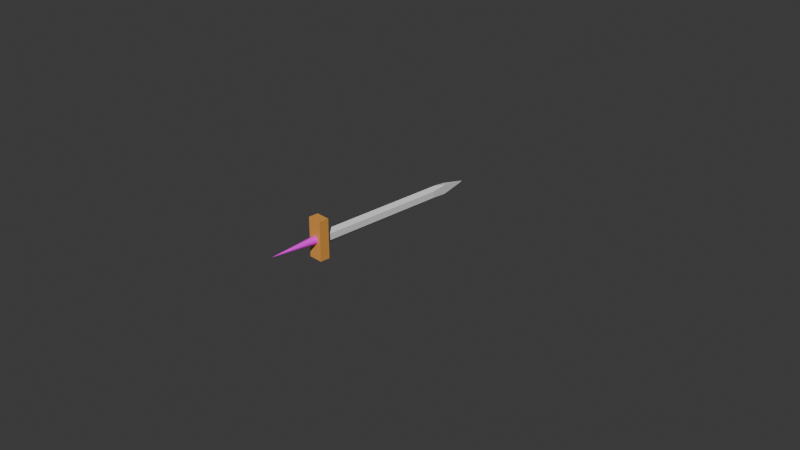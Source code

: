 # Source: Untitled.blend  (saved by Blender 5.1.30; exported with 4.5.12 LTS)
import bpy
from mathutils import Matrix  # noqa: F401  (used for matrix-valued properties, if any)

bpy.ops.wm.read_factory_settings(use_empty=True)
scene = bpy.context.scene
scene.name = 'Scene'

# ---- collections
col_collection = bpy.data.collections.new('Collection'); scene.collection.children.link(col_collection)

# ---- images (referenced by path relative to the original .blend; pixels are not part of the script)
import os
ASSET_DIR = os.environ.get("B2B_ASSET_DIR", "")  # directory of the original .blend (textures are referenced by path, not embedded)
HERE = os.path.dirname(os.path.abspath(__file__))  # packed textures are extracted next to this script under _unpacked/

def load_image(name, relpath, width, height, colorspace="sRGB"):
    """Load a texture the original file referenced (path relative to the .blend, or extracted next to this script)."""
    p = next((c for c in (os.path.join(HERE, relpath), os.path.join(ASSET_DIR, relpath)) if relpath and os.path.exists(c)), "")
    if p:
        img = bpy.data.images.load(p, check_existing=True)
        img.name = name
    else:  # same state as the original file: an image datablock whose file is absent (Cycles renders it pink)
        img = bpy.data.images.new(name, width, height)
        img.source = "FILE"
        img.filepath = "//" + (relpath or name)
    img.colorspace_settings.name = colorspace
    return img
img_cube_001_base_color = load_image('Cube.001 Base Color', '_unpacked/Cube.e41b7c24.png', 1024, 1024, 'sRGB')
img_cone_base_color = load_image('Cone Base Color', '', 1024, 1024, 'sRGB')
img_material_001_base_color = load_image('Material.001 Base Color', '_unpacked/Material.65b886a1.png', 1024, 1024, 'sRGB')

# ---- materials (node trees are filled in below, after node groups)
mat_material_002 = bpy.data.materials.new('Material.002')
mat_material = bpy.data.materials.new('Material')
mat_material.alpha_threshold = 0.0
mat_material.use_backface_culling_lightprobe_volume = False
mat_material.roughness = 0.5
mat_material.line_color = (0.0, 0.0, 0.0, 1.0)
mat_material_001 = bpy.data.materials.new('Material.001')

# ---- material node trees
mat_material_002.use_nodes = True; mat_material_002.node_tree.nodes.clear()
_N = mat_material_002.node_tree.nodes; _L = mat_material_002.node_tree.links
n0 = _N.new('ShaderNodeBsdfPrincipled'); n0.name = 'Principled BSDF'; n0.location = (-200, 100)
n1 = _N.new('ShaderNodeOutputMaterial'); n1.name = 'Material Output'; n1.location = (200, 100)
n2 = _N.new('ShaderNodeTexImage'); n2.name = 'Image Texture'; n2.location = (-490, 75)
n2.image = img_cube_001_base_color
_L.new(n0.outputs[0], n1.inputs[0])
_L.new(n2.outputs[0], n0.inputs[0])
n1.is_active_output = True
mat_material.use_nodes = True; mat_material.node_tree.nodes.clear()
_N = mat_material.node_tree.nodes; _L = mat_material.node_tree.links
n0 = _N.new('ShaderNodeOutputMaterial'); n0.name = 'Material Output'; n0.location = (200, 100)
n1 = _N.new('ShaderNodeBsdfPrincipled'); n1.name = 'Principled BSDF'; n1.location = (-200, 100)
_L.new(n1.outputs[0], n0.inputs[0])
n0.is_active_output = True
mat_material_001.use_nodes = True; mat_material_001.node_tree.nodes.clear()
_N = mat_material_001.node_tree.nodes; _L = mat_material_001.node_tree.links
n0 = _N.new('ShaderNodeBsdfPrincipled'); n0.name = 'Principled BSDF'; n0.location = (-200, 100)
n1 = _N.new('ShaderNodeOutputMaterial'); n1.name = 'Material Output'; n1.location = (200, 100)
n2 = _N.new('ShaderNodeTexImage'); n2.name = 'Image Texture'; n2.location = (-490, 75)
n2.image = img_cone_base_color
n3 = _N.new('ShaderNodeTexImage'); n3.name = 'Image Texture.001'; n3.location = (0, 0)
n3.image = img_material_001_base_color
_L.new(n0.outputs[0], n1.inputs[0])
_L.new(n2.outputs[0], n0.inputs[0])
n1.is_active_output = True

# ---- world
world_world = bpy.data.worlds.new('World'); scene.world = world_world
world_world.use_nodes = True; world_world.node_tree.nodes.clear()
_N = world_world.node_tree.nodes; _L = world_world.node_tree.links
n0 = _N.new('ShaderNodeOutputWorld'); n0.name = 'World Output'; n0.location = (200, 100)
n1 = _N.new('ShaderNodeBackground'); n1.name = 'Background'; n1.location = (-200, 100)
n1.inputs[0].default_value = (0.05088, 0.05088, 0.05088, 1.0)
_L.new(n1.outputs[0], n0.inputs[0])
n0.is_active_output = True
world_world.color = (0.05088, 0.05088, 0.05088)
world_world.sun_shadow_jitter_overblur = 0.0

# ---- cameras
cam_camera = bpy.data.cameras.new('Camera')
cam_camera.clip_end = 100.0
cam_camera.ortho_scale = 7.314

# ---- meshes
me_cube_001 = bpy.data.meshes.new('Cube.001')
me_cube_001.from_pydata([(0.5762, 0.8934, -0.9544), (0.5762, 0.9196, -0.9544), (0.5762, 0.8934, -0.9079), (0.5762, 0.8934, -0.8127), (0.5762, 0.8934, -0.7988), (0.5762, 1.0, -0.9544), (0.5762, 0.9941, -0.7988), (0.5762, 1.0, -0.7988), (0.8407, 0.8934, -0.9544), (1.0, 0.8934, -0.9544), (1.0, 0.8934, -0.9004), (0.8063, 0.8934, -0.7988), (1.0, 0.8934, -0.7988), (1.0, 0.9536, -0.9544), (1.0, 1.0, -0.9544), (1.0, 1.0, -0.7988), (0.8354, 0.9605, -0.916), (0.8743, 0.9605, -0.8771), (0.8743, 0.9673, -0.8771), (0.7669, 0.9605, -0.916), (0.7669, 1.711, -0.916), (0.8354, 1.934, -0.916), (0.846, 2.653, -0.9054), (0.8354, 2.532, -0.916), (0.8295, 2.532, -0.916), (0.822, 2.532, -0.916), (0.8277, 2.757, -0.8964), (0.8651, 2.544, -0.8863), (0.8743, 2.492, -0.8771), (0.8017, 2.904, -0.8835), (0.8012, 2.907, -0.8805), (0.7669, 2.532, -0.916), (0.7644, 2.561, -0.9135), (0.77, 2.746, -0.8972), (0.7554, 2.664, -0.9045), (0.7977, 2.904, -0.8835), (0.7982, 2.907, -0.8805), (0.8743, 0.9605, -0.8754), (0.8743, 0.9638, -0.8754), (0.8743, 1.068, -0.8754), (0.8357, 0.9605, -0.8368), (0.8357, 1.03, -0.8368), (0.8357, 1.41, -0.8368), (0.7265, 0.9605, -0.8756), (0.7265, 1.874, -0.8756), (0.7653, 0.9605, -0.8368), (0.7653, 1.475, -0.8368), (0.8743, 2.492, -0.8754), (0.8673, 2.531, -0.8684), (0.8083, 2.867, -0.8734), (0.8295, 2.746, -0.8629), (0.8511, 2.624, -0.8522), (0.8357, 2.448, -0.8368), (0.7912, 2.867, -0.8734), (0.7265, 2.5, -0.8756), (0.7308, 2.524, -0.8713), (0.7392, 2.572, -0.8629), (0.7588, 2.683, -0.8574), (0.7653, 2.119, -0.8368), (0.7653, 2.448, -0.8368), (0.7494, 2.63, -0.8527), (0.7608, 2.5, -0.8413), (0.7468, 0.9794, -0.8801), (0.7478, 0.9794, -0.8704), (0.7506, 0.9794, -0.861), (0.7553, 0.9794, -0.8523), (0.7615, 0.9794, -0.8448), (0.7691, 0.9794, -0.8385), (0.7777, 0.9794, -0.8339), (0.7871, 0.9794, -0.8311), (0.7968, 0.9794, -0.8301), (0.8066, 0.9794, -0.8311), (0.816, 0.9794, -0.8339), (0.8246, 0.9794, -0.8385), (0.8322, 0.9794, -0.8448), (0.8384, 0.9794, -0.8523), (0.843, 0.9794, -0.861), (0.8459, 0.9794, -0.8704), (0.8468, 0.9794, -0.8801), (0.8459, 0.9794, -0.8899), (0.843, 0.9794, -0.8992), (0.8384, 0.9794, -0.9079), (0.8322, 0.9794, -0.9155), (0.8246, 0.9794, -0.9217), (0.816, 0.9794, -0.9263), (0.8066, 0.9794, -0.9292), (0.7968, 0.9794, -0.9301), (0.7871, 0.9794, -0.9292), (0.7777, 0.9794, -0.9263), (0.7691, 0.9794, -0.9217), (0.7615, 0.9794, -0.9155), (0.7553, 0.9794, -0.9079), (0.7506, 0.9794, -0.8992), (0.7478, 0.9794, -0.8899), (0.7968, 0.3794, -0.8801)], [], [(5, 7, 15, 14), (9, 13, 14, 15, 12, 10), (1, 2, 3, 4, 6, 7, 5), (1, 0, 2), (13, 8, 0, 1, 5, 14), (13, 9, 8), (7, 6, 11, 12, 15), (6, 4, 11), (4, 3, 10, 12, 11), (2, 0, 8, 9, 10, 3), (16, 17, 37, 40, 45, 43, 19), (18, 28, 47, 39, 38), (17, 18, 38, 37), (27, 21, 23, 22), (18, 17, 16, 21, 27, 28), (54, 34, 32, 44), (31, 20, 19, 43, 44, 32), (42, 39, 47, 48, 51, 52), (37, 38, 39, 42, 41, 40), (56, 58, 59, 61, 60), (44, 43, 45, 46, 58, 56, 55, 54), (41, 42, 52, 59, 58, 46), (40, 41, 46, 45), (20, 31, 25), (21, 16, 19, 20, 25, 24, 23), (30, 29, 35, 36), (26, 29, 30, 49, 50, 51, 48), (22, 26, 48, 47, 28, 27), (56, 60, 57, 55), (36, 35, 33, 34, 54, 55, 57, 53), (30, 36, 53, 49), (51, 50, 61, 59, 52), (49, 53, 57, 60, 61, 50), (29, 26, 22, 23, 24, 33, 35), (24, 25, 31, 32, 34, 33), (62, 94, 63), (63, 94, 64), (64, 94, 65), (65, 94, 66), (66, 94, 67), (67, 94, 68), (68, 94, 69), (69, 94, 70), (70, 94, 71), (71, 94, 72), (72, 94, 73), (73, 94, 74), (74, 94, 75), (75, 94, 76), (76, 94, 77), (77, 94, 78), (78, 94, 79), (79, 94, 80), (80, 94, 81), (81, 94, 82), (82, 94, 83), (83, 94, 84), (84, 94, 85), (85, 94, 86), (86, 94, 87), (87, 94, 88), (88, 94, 89), (89, 94, 90), (90, 94, 91), (91, 94, 92), (62, 63, 64, 65, 66, 67, 68, 69, 70, 71, 72, 73, 74, 75, 76, 77, 78, 79, 80, 81, 82, 83, 84, 85, 86, 87, 88, 89, 90, 91, 92, 93), (92, 94, 93), (93, 94, 62)])
me_cube_001.polygons.foreach_set('material_index', [0, 0, 0, 0, 0, 0, 0, 0, 0, 0, 1, 1, 1, 1, 1, 1, 1, 1, 1, 1, 1, 1, 1, 1, 1, 1, 1, 1, 1, 1, 1, 1, 1, 1, 1, 2, 2, 2, 2, 2, 2, 2, 2, 2, 2, 2, 2, 2, 2, 2, 2, 2, 2, 2, 2, 2, 2, 2, 2, 2, 2, 2, 2, 2, 2, 2, 2, 2])
_uv = me_cube_001.uv_layers.new(name='UVMap')
_uv.uv.foreach_set('vector', [0.3807, 0.447, 0.4002, 0.447, 0.4002, 0.5, 0.3807, 0.5, 0.3807, 0.5133, 0.3807, 0.5058, 0.3807, 0.5, 0.4002, 0.5, 0.4002, 0.5133, 0.3874, 0.5133, 0.0, 0.0, 0.0, 0.0, 0.0, 0.0, 0.0, 0.0, 0.0, 0.0, 0.0, 0.0, 0.0, 0.0, 0.0, 0.0, 0.0, 0.0, 0.0, 0.0, 0.0, 0.0, 0.0, 0.0, 0.0, 0.0, 0.0, 0.0, 0.0, 0.0, 0.0, 0.0, 0.0, 0.0, 0.0, 0.0, 0.0, 0.0, 0.0, 0.0, 0.0, 0.0, 0.0, 0.0, 0.0, 0.0, 0.0, 0.0, 0.0, 0.0, 0.0, 0.0, 0.0, 0.0, 0.0, 0.0, 0.0, 0.0, 0.0, 0.0, 0.0, 0.0, 0.0, 0.0, 0.0, 0.0, 0.0, 0.0, 0.0, 0.0, 0.0, 0.0, 0.0, 0.0, 0.0, 0.0, 0.5055, 0.885, 0.5007, 0.8801, 0.5007, 0.8799, 0.5055, 0.8751, 0.5143, 0.8751, 0.5191, 0.8799, 0.5141, 0.885, 0.0, 0.0, 0.0, 0.0, 0.0, 0.0, 0.0, 0.0, 0.0, 0.0, 0.0, 0.0, 0.0, 0.0, 0.0, 0.0, 0.0, 0.0, 0.0, 0.0, 0.0, 0.0, 0.0, 0.0, 0.0, 0.0, 0.0, 0.0, 0.0, 0.0, 0.0, 0.0, 0.0, 0.0, 0.0, 0.0, 0.0, 0.0, 0.0, 0.0, 0.0, 0.0, 0.0, 0.0, 0.0, 0.0, 0.0, 0.0, 0.0, 0.0, 0.0, 0.0, 0.0, 0.0, 0.0, 0.0, 0.0, 0.0, 0.0, 0.0, 0.0, 0.0, 0.0, 0.0, 0.0, 0.0, 0.0, 0.0, 0.0, 0.0, 0.0, 0.0, 0.0, 0.0, 0.0, 0.0, 0.0, 0.0, 0.0, 0.0, 0.0, 0.0, 0.0, 0.0, 0.0, 0.0, 0.0, 0.0, 0.0, 0.0, 0.0, 0.0, 0.0, 0.0, 0.0, 0.0, 0.0, 0.0, 0.0, 0.0, 0.0, 0.0, 0.0, 0.0, 0.0, 0.0, 0.0, 0.0, 0.0, 0.0, 0.0, 0.0, 0.0, 0.0, 0.0, 0.0, 0.0, 0.0, 0.0, 0.0, 0.0, 0.0, 0.0, 0.0, 0.0, 0.0, 0.0, 0.0, 0.0, 0.0, 0.0, 0.0, 0.0, 0.0, 0.0, 0.0, 0.0, 0.0, 0.0, 0.0, 0.0, 0.0, 0.0, 0.0, 0.0, 0.0, 0.0, 0.0, 0.0, 0.0, 0.0, 0.0, 0.0, 0.0, 0.0, 0.0, 0.0, 0.0, 0.0, 0.0, 0.0, 0.0, 0.0, 0.0, 0.0, 0.0, 0.0, 0.0, 0.0, 0.0, 0.0, 0.0, 0.0, 0.0, 0.0, 0.0, 0.0, 0.0, 0.0, 0.0, 0.0, 0.0, 0.0, 0.0, 0.0, 0.0, 0.0, 0.0, 0.0, 0.0, 0.0, 0.0, 0.0, 0.0, 0.0, 0.0, 0.0, 0.0, 0.0, 0.0, 0.0, 0.0, 0.0, 0.0, 0.0, 0.0, 0.0, 0.0, 0.0, 0.0, 0.0, 0.0, 0.0, 0.0, 0.0, 0.0, 0.0, 0.0, 0.0, 0.0, 0.0, 0.0, 0.0, 0.0, 0.0, 0.0, 0.0, 0.0, 0.0, 0.0, 0.0, 0.0, 0.0, 0.0, 0.0, 0.0, 0.0, 0.0, 0.0, 0.0, 0.0, 0.0, 0.0, 0.0, 0.0, 0.0, 0.0, 0.0, 0.0, 0.0, 0.0, 0.0, 0.0, 0.0, 0.0, 0.0, 0.0, 0.0, 0.0, 0.0, 0.0, 0.0, 0.25, 0.49, 0.25, 0.25, 0.2968, 0.4854, 0.2968, 0.4854, 0.25, 0.25, 0.3418, 0.4717, 0.3418, 0.4717, 0.25, 0.25, 0.3833, 0.4496, 0.3833, 0.4496, 0.25, 0.25, 0.4197, 0.4197, 0.4197, 0.4197, 0.25, 0.25, 0.4496, 0.3833, 0.4496, 0.3833, 0.25, 0.25, 0.4717, 0.3418, 0.4717, 0.3418, 0.25, 0.25, 0.4854, 0.2968, 0.4854, 0.2968, 0.25, 0.25, 0.49, 0.25, 0.49, 0.25, 0.25, 0.25, 0.4854, 0.2032, 0.4854, 0.2032, 0.25, 0.25, 0.4717, 0.1582, 0.4717, 0.1582, 0.25, 0.25, 0.4496, 0.1167, 0.4496, 0.1167, 0.25, 0.25, 0.4197, 0.08029, 0.4197, 0.08029, 0.25, 0.25, 0.3833, 0.05045, 0.3833, 0.05045, 0.25, 0.25, 0.3418, 0.02827, 0.3418, 0.02827, 0.25, 0.25, 0.2968, 0.01461, 0.2968, 0.01461, 0.25, 0.25, 0.25, 0.01, 0.25, 0.01, 0.25, 0.25, 0.2032, 0.01461, 0.2032, 0.01461, 0.25, 0.25, 0.1582, 0.02827, 0.1582, 0.02827, 0.25, 0.25, 0.1167, 0.05045, 0.1167, 0.05045, 0.25, 0.25, 0.08029, 0.08029, 0.08029, 0.08029, 0.25, 0.25, 0.05045, 0.1167, 0.05045, 0.1167, 0.25, 0.25, 0.02827, 0.1582, 0.02827, 0.1582, 0.25, 0.25, 0.01461, 0.2032, 0.01461, 0.2032, 0.25, 0.25, 0.01, 0.25, 0.01, 0.25, 0.25, 0.25, 0.01461, 0.2968, 0.01461, 0.2968, 0.25, 0.25, 0.02827, 0.3418, 0.02827, 0.3418, 0.25, 0.25, 0.05045, 0.3833, 0.05045, 0.3833, 0.25, 0.25, 0.08029, 0.4197, 0.08029, 0.4197, 0.25, 0.25, 0.1167, 0.4496, 0.1167, 0.4496, 0.25, 0.25, 0.1582, 0.4717, 0.75, 0.49, 0.7968, 0.4854, 0.8418, 0.4717, 0.8833, 0.4496, 0.9197, 0.4197, 0.9496, 0.3833, 0.9717, 0.3418, 0.9854, 0.2968, 0.99, 0.25, 0.9854, 0.2032, 0.9717, 0.1582, 0.9496, 0.1167, 0.9197, 0.08029, 0.8833, 0.05045, 0.8418, 0.02827, 0.7968, 0.01461, 0.75, 0.01, 0.7032, 0.01461, 0.6582, 0.02827, 0.6167, 0.05045, 0.5803, 0.08029, 0.5504, 0.1167, 0.5283, 0.1582, 0.5146, 0.2032, 0.51, 0.25, 0.5146, 0.2968, 0.5283, 0.3418, 0.5504, 0.3833, 0.5803, 0.4197, 0.6167, 0.4496, 0.6582, 0.4717, 0.7032, 0.4854, 0.1582, 0.4717, 0.25, 0.25, 0.2032, 0.4854, 0.2032, 0.4854, 0.25, 0.25, 0.25, 0.49])
me_cube_001.materials.append(mat_material_002)
me_cube_001.materials.append(mat_material)
me_cube_001.materials.append(mat_material_001)
me_cube_001.update()

# ---- objects
ob_camera = bpy.data.objects.new('Camera', cam_camera)
ob_cube_001 = bpy.data.objects.new('Cube.001', me_cube_001)

# ---- transforms, parenting, visibility, modifiers, constraints
ob_camera.location = (7.359, -6.926, 4.958)
ob_camera.rotation_euler = (1.109, 0.0, 0.8149)
ob_camera.lock_rotations_4d = False
ob_camera.empty_display_type = 'ARROWS'
ob_camera.color = (0.0, 0.0, 0.0, 0.0)
ob_camera.display_type = 'WIRE'
ob_camera.lineart.crease_threshold = 0.0
ob_cube_001.location = (0.8426, -1.961, 0.9162)
ob_cube_001.rotation_euler = (0.0, 1.571, 0.0)

# ---- collection membership
col_collection.objects.link(ob_camera)
col_collection.objects.link(ob_cube_001)

# ---- scene / render settings (as saved in the file)
scene.camera = ob_camera
scene.frame_start = 1; scene.frame_end = 250; scene.frame_set(1)
scene.render.engine = 'BLENDER_EEVEE_NEXT'
scene.render.bake_bias = 0.0
scene.render.bake_samples = 0
scene.cycles.sampling_pattern = 'TABULATED_SOBOL'
scene.eevee.use_volume_custom_range = False
bpy.context.view_layer.update()

# ---- added for rendering (the .blend has no usable light): sun
light_auto_sun = bpy.data.lights.new('AutoSun', 'SUN')
light_auto_sun.energy = 3.0
light_auto_sun.angle = 0.0523599
ob_auto_sun = bpy.data.objects.new('AutoSun', light_auto_sun)
scene.collection.objects.link(ob_auto_sun)
ob_auto_sun.rotation_euler = (0.872665, 0.174533, 0.523599)
bpy.context.view_layer.update()

